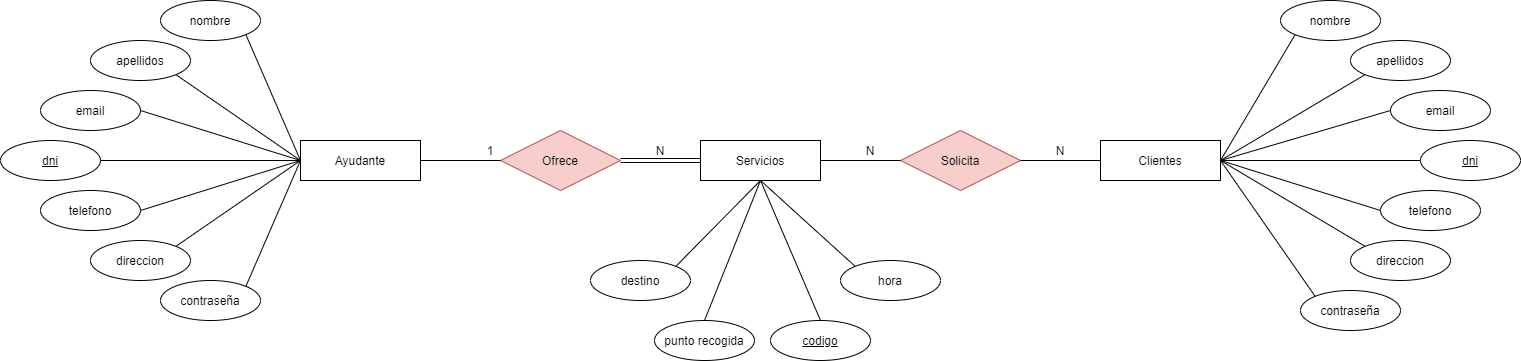

The diagram above was exported from draw.io. Its source (the exported page's mxGraphModel, read from the mxfile embedded in the PNG):
<mxGraphModel dx="2153" dy="806" grid="1" gridSize="10" guides="1" tooltips="1" connect="1" arrows="1" fold="1" page="1" pageScale="1" pageWidth="827" pageHeight="1169" math="0" shadow="0">
  <root>
    <mxCell id="0" />
    <mxCell id="1" parent="0" />
    <mxCell id="EDWRXGB4XxprMbLonBGh-1" value="Ofrece" style="shape=rhombus;perimeter=rhombusPerimeter;whiteSpace=wrap;html=1;align=center;fillColor=#f8cecc;strokeColor=#b85450;" parent="1" vertex="1">
      <mxGeometry x="160" y="310" width="120" height="60" as="geometry" />
    </mxCell>
    <mxCell id="EDWRXGB4XxprMbLonBGh-2" value="nombre" style="ellipse;whiteSpace=wrap;html=1;align=center;" parent="1" vertex="1">
      <mxGeometry x="-180" y="180" width="100" height="40" as="geometry" />
    </mxCell>
    <mxCell id="EDWRXGB4XxprMbLonBGh-3" value="Ayudante" style="whiteSpace=wrap;html=1;align=center;" parent="1" vertex="1">
      <mxGeometry x="-40" y="320" width="120" height="40" as="geometry" />
    </mxCell>
    <mxCell id="EDWRXGB4XxprMbLonBGh-6" value="Clientes" style="whiteSpace=wrap;html=1;align=center;" parent="1" vertex="1">
      <mxGeometry x="760" y="320" width="120" height="40" as="geometry" />
    </mxCell>
    <mxCell id="EDWRXGB4XxprMbLonBGh-7" value="apellidos" style="ellipse;whiteSpace=wrap;html=1;align=center;" parent="1" vertex="1">
      <mxGeometry x="-250" y="220" width="100" height="40" as="geometry" />
    </mxCell>
    <mxCell id="EDWRXGB4XxprMbLonBGh-9" value="direccion" style="ellipse;whiteSpace=wrap;html=1;align=center;" parent="1" vertex="1">
      <mxGeometry x="-250" y="420" width="100" height="40" as="geometry" />
    </mxCell>
    <mxCell id="EDWRXGB4XxprMbLonBGh-10" value="email" style="ellipse;whiteSpace=wrap;html=1;align=center;" parent="1" vertex="1">
      <mxGeometry x="-300" y="270" width="100" height="40" as="geometry" />
    </mxCell>
    <mxCell id="EDWRXGB4XxprMbLonBGh-11" value="telefono" style="ellipse;whiteSpace=wrap;html=1;align=center;" parent="1" vertex="1">
      <mxGeometry x="-300" y="370" width="100" height="40" as="geometry" />
    </mxCell>
    <mxCell id="EDWRXGB4XxprMbLonBGh-12" value="contraseña" style="ellipse;whiteSpace=wrap;html=1;align=center;" parent="1" vertex="1">
      <mxGeometry x="-180" y="460" width="100" height="40" as="geometry" />
    </mxCell>
    <mxCell id="EDWRXGB4XxprMbLonBGh-14" value="" style="endArrow=none;html=1;rounded=0;entryX=0;entryY=0.5;entryDx=0;entryDy=0;exitX=1;exitY=0.5;exitDx=0;exitDy=0;" parent="1" source="EDWRXGB4XxprMbLonBGh-10" target="EDWRXGB4XxprMbLonBGh-3" edge="1">
      <mxGeometry relative="1" as="geometry">
        <mxPoint x="-230" y="339.5" as="sourcePoint" />
        <mxPoint x="-70" y="339.5" as="targetPoint" />
      </mxGeometry>
    </mxCell>
    <mxCell id="EDWRXGB4XxprMbLonBGh-16" value="" style="endArrow=none;html=1;rounded=0;entryX=0;entryY=0.5;entryDx=0;entryDy=0;strokeWidth=1;exitX=1;exitY=1;exitDx=0;exitDy=0;" parent="1" source="EDWRXGB4XxprMbLonBGh-2" target="EDWRXGB4XxprMbLonBGh-3" edge="1">
      <mxGeometry relative="1" as="geometry">
        <mxPoint x="-90" y="230" as="sourcePoint" />
        <mxPoint x="70" y="230" as="targetPoint" />
      </mxGeometry>
    </mxCell>
    <mxCell id="EDWRXGB4XxprMbLonBGh-17" value="" style="endArrow=none;html=1;rounded=0;exitX=1;exitY=1;exitDx=0;exitDy=0;entryX=0;entryY=0.5;entryDx=0;entryDy=0;strokeWidth=1;" parent="1" source="EDWRXGB4XxprMbLonBGh-7" target="EDWRXGB4XxprMbLonBGh-3" edge="1">
      <mxGeometry relative="1" as="geometry">
        <mxPoint x="-40.00466094067258" y="410.00213562373096" as="sourcePoint" />
        <mxPoint x="14.639999999999986" y="535.86" as="targetPoint" />
      </mxGeometry>
    </mxCell>
    <mxCell id="EDWRXGB4XxprMbLonBGh-18" value="" style="endArrow=none;html=1;rounded=0;exitX=1;exitY=0.5;exitDx=0;exitDy=0;strokeWidth=1;" parent="1" source="EDWRXGB4XxprMbLonBGh-22" edge="1">
      <mxGeometry relative="1" as="geometry">
        <mxPoint x="-240" y="290" as="sourcePoint" />
        <mxPoint x="-40" y="340" as="targetPoint" />
      </mxGeometry>
    </mxCell>
    <mxCell id="EDWRXGB4XxprMbLonBGh-19" value="" style="endArrow=none;html=1;rounded=0;strokeWidth=1;exitX=1;exitY=0.5;exitDx=0;exitDy=0;entryX=0;entryY=0.5;entryDx=0;entryDy=0;" parent="1" source="EDWRXGB4XxprMbLonBGh-11" target="EDWRXGB4XxprMbLonBGh-3" edge="1">
      <mxGeometry relative="1" as="geometry">
        <mxPoint x="-200" y="390" as="sourcePoint" />
        <mxPoint x="-80" y="389.5" as="targetPoint" />
      </mxGeometry>
    </mxCell>
    <mxCell id="EDWRXGB4XxprMbLonBGh-20" value="" style="endArrow=none;html=1;rounded=0;exitX=1;exitY=0;exitDx=0;exitDy=0;entryX=0;entryY=0.5;entryDx=0;entryDy=0;strokeWidth=1;" parent="1" source="EDWRXGB4XxprMbLonBGh-9" target="EDWRXGB4XxprMbLonBGh-3" edge="1">
      <mxGeometry relative="1" as="geometry">
        <mxPoint x="-184.64466094067257" y="274.14213562373095" as="sourcePoint" />
        <mxPoint x="-20" y="360" as="targetPoint" />
      </mxGeometry>
    </mxCell>
    <mxCell id="EDWRXGB4XxprMbLonBGh-21" value="" style="endArrow=none;html=1;rounded=0;exitX=1;exitY=0;exitDx=0;exitDy=0;entryX=0;entryY=0.5;entryDx=0;entryDy=0;strokeWidth=1;" parent="1" source="EDWRXGB4XxprMbLonBGh-12" target="EDWRXGB4XxprMbLonBGh-3" edge="1">
      <mxGeometry relative="1" as="geometry">
        <mxPoint x="-174.64466094067257" y="284.14213562373095" as="sourcePoint" />
        <mxPoint x="-10" y="370" as="targetPoint" />
      </mxGeometry>
    </mxCell>
    <mxCell id="EDWRXGB4XxprMbLonBGh-22" value="dni" style="ellipse;whiteSpace=wrap;html=1;align=center;fontStyle=4;gradientColor=none;" parent="1" vertex="1">
      <mxGeometry x="-340" y="320" width="100" height="40" as="geometry" />
    </mxCell>
    <mxCell id="RCRq2T3j5EFMHrS2e1b3-1" value="" style="endArrow=none;html=1;rounded=0;exitX=1;exitY=0.5;exitDx=0;exitDy=0;strokeWidth=1;entryX=0;entryY=0.5;entryDx=0;entryDy=0;" parent="1" source="EDWRXGB4XxprMbLonBGh-3" target="EDWRXGB4XxprMbLonBGh-1" edge="1">
      <mxGeometry relative="1" as="geometry">
        <mxPoint x="119.99533905932742" y="184.14213562373106" as="sourcePoint" />
        <mxPoint x="150" y="350" as="targetPoint" />
      </mxGeometry>
    </mxCell>
    <mxCell id="9gzF3KcjGeslVPaYoZhu-1" value="nombre" style="ellipse;whiteSpace=wrap;html=1;align=center;" parent="1" vertex="1">
      <mxGeometry x="940" y="180" width="100" height="40" as="geometry" />
    </mxCell>
    <mxCell id="9gzF3KcjGeslVPaYoZhu-2" value="apellidos" style="ellipse;whiteSpace=wrap;html=1;align=center;" parent="1" vertex="1">
      <mxGeometry x="1010" y="220" width="100" height="40" as="geometry" />
    </mxCell>
    <mxCell id="9gzF3KcjGeslVPaYoZhu-3" value="direccion" style="ellipse;whiteSpace=wrap;html=1;align=center;" parent="1" vertex="1">
      <mxGeometry x="1010" y="420" width="100" height="40" as="geometry" />
    </mxCell>
    <mxCell id="9gzF3KcjGeslVPaYoZhu-4" value="email" style="ellipse;whiteSpace=wrap;html=1;align=center;" parent="1" vertex="1">
      <mxGeometry x="1050" y="270" width="100" height="40" as="geometry" />
    </mxCell>
    <mxCell id="9gzF3KcjGeslVPaYoZhu-5" value="telefono" style="ellipse;whiteSpace=wrap;html=1;align=center;" parent="1" vertex="1">
      <mxGeometry x="1040" y="370" width="100" height="40" as="geometry" />
    </mxCell>
    <mxCell id="9gzF3KcjGeslVPaYoZhu-6" value="contraseña" style="ellipse;whiteSpace=wrap;html=1;align=center;" parent="1" vertex="1">
      <mxGeometry x="960" y="470" width="100" height="40" as="geometry" />
    </mxCell>
    <mxCell id="9gzF3KcjGeslVPaYoZhu-7" value="" style="endArrow=none;html=1;rounded=0;entryX=1;entryY=0.5;entryDx=0;entryDy=0;exitX=0;exitY=0.5;exitDx=0;exitDy=0;" parent="1" source="9gzF3KcjGeslVPaYoZhu-4" target="EDWRXGB4XxprMbLonBGh-6" edge="1">
      <mxGeometry relative="1" as="geometry">
        <mxPoint x="710" y="339.5" as="sourcePoint" />
        <mxPoint x="900" y="340" as="targetPoint" />
      </mxGeometry>
    </mxCell>
    <mxCell id="9gzF3KcjGeslVPaYoZhu-8" value="" style="endArrow=none;html=1;rounded=0;entryX=1;entryY=0.5;entryDx=0;entryDy=0;strokeWidth=1;exitX=0;exitY=1;exitDx=0;exitDy=0;" parent="1" source="9gzF3KcjGeslVPaYoZhu-1" target="EDWRXGB4XxprMbLonBGh-6" edge="1">
      <mxGeometry relative="1" as="geometry">
        <mxPoint x="850" y="230" as="sourcePoint" />
        <mxPoint x="900" y="340" as="targetPoint" />
      </mxGeometry>
    </mxCell>
    <mxCell id="9gzF3KcjGeslVPaYoZhu-9" value="" style="endArrow=none;html=1;rounded=0;exitX=0;exitY=1;exitDx=0;exitDy=0;strokeWidth=1;entryX=1;entryY=0.5;entryDx=0;entryDy=0;" parent="1" source="9gzF3KcjGeslVPaYoZhu-2" target="EDWRXGB4XxprMbLonBGh-6" edge="1">
      <mxGeometry relative="1" as="geometry">
        <mxPoint x="899.9953390593273" y="410.00213562373096" as="sourcePoint" />
        <mxPoint x="900" y="340" as="targetPoint" />
      </mxGeometry>
    </mxCell>
    <mxCell id="9gzF3KcjGeslVPaYoZhu-10" value="" style="endArrow=none;html=1;rounded=0;strokeWidth=1;exitX=0;exitY=0.5;exitDx=0;exitDy=0;entryX=1;entryY=0.5;entryDx=0;entryDy=0;" parent="1" source="9gzF3KcjGeslVPaYoZhu-15" target="EDWRXGB4XxprMbLonBGh-6" edge="1">
      <mxGeometry relative="1" as="geometry">
        <mxPoint x="1100" y="340" as="sourcePoint" />
        <mxPoint x="900" y="340" as="targetPoint" />
      </mxGeometry>
    </mxCell>
    <mxCell id="9gzF3KcjGeslVPaYoZhu-11" value="" style="endArrow=none;html=1;rounded=0;strokeWidth=1;exitX=0;exitY=0.5;exitDx=0;exitDy=0;entryX=1;entryY=0.5;entryDx=0;entryDy=0;" parent="1" source="9gzF3KcjGeslVPaYoZhu-5" target="EDWRXGB4XxprMbLonBGh-6" edge="1">
      <mxGeometry relative="1" as="geometry">
        <mxPoint x="740" y="390" as="sourcePoint" />
        <mxPoint x="900" y="340" as="targetPoint" />
      </mxGeometry>
    </mxCell>
    <mxCell id="9gzF3KcjGeslVPaYoZhu-12" value="" style="endArrow=none;html=1;rounded=0;exitX=0;exitY=0;exitDx=0;exitDy=0;entryX=1;entryY=0.5;entryDx=0;entryDy=0;strokeWidth=1;" parent="1" source="9gzF3KcjGeslVPaYoZhu-3" target="EDWRXGB4XxprMbLonBGh-6" edge="1">
      <mxGeometry relative="1" as="geometry">
        <mxPoint x="755.3553390593274" y="274.14213562373095" as="sourcePoint" />
        <mxPoint x="900" y="340" as="targetPoint" />
      </mxGeometry>
    </mxCell>
    <mxCell id="9gzF3KcjGeslVPaYoZhu-13" value="" style="endArrow=none;html=1;rounded=0;exitX=0;exitY=0;exitDx=0;exitDy=0;entryX=1;entryY=0.5;entryDx=0;entryDy=0;strokeWidth=1;" parent="1" source="9gzF3KcjGeslVPaYoZhu-6" target="EDWRXGB4XxprMbLonBGh-6" edge="1">
      <mxGeometry relative="1" as="geometry">
        <mxPoint x="765.3553390593274" y="284.14213562373095" as="sourcePoint" />
        <mxPoint x="900" y="340" as="targetPoint" />
      </mxGeometry>
    </mxCell>
    <mxCell id="9gzF3KcjGeslVPaYoZhu-15" value="dni" style="ellipse;whiteSpace=wrap;html=1;align=center;fontStyle=4;gradientColor=none;" parent="1" vertex="1">
      <mxGeometry x="1080" y="320" width="100" height="40" as="geometry" />
    </mxCell>
    <mxCell id="9gzF3KcjGeslVPaYoZhu-20" value="1" style="text;html=1;strokeColor=none;fillColor=none;align=center;verticalAlign=middle;whiteSpace=wrap;rounded=0;" parent="1" vertex="1">
      <mxGeometry x="130" y="320" width="40" height="20" as="geometry" />
    </mxCell>
    <mxCell id="JI3-GfDhtr05L1PY2nu9-1" value="Servicios" style="rounded=0;whiteSpace=wrap;html=1;" parent="1" vertex="1">
      <mxGeometry x="360" y="320" width="120" height="40" as="geometry" />
    </mxCell>
    <mxCell id="JI3-GfDhtr05L1PY2nu9-2" value="Solicita" style="shape=rhombus;perimeter=rhombusPerimeter;whiteSpace=wrap;html=1;align=center;fillColor=#f8cecc;strokeColor=#b85450;" parent="1" vertex="1">
      <mxGeometry x="560" y="310" width="120" height="60" as="geometry" />
    </mxCell>
    <mxCell id="JI3-GfDhtr05L1PY2nu9-3" value="" style="endArrow=none;html=1;rounded=0;exitX=1;exitY=0.5;exitDx=0;exitDy=0;strokeWidth=1;entryX=0;entryY=0.5;entryDx=0;entryDy=0;" parent="1" source="JI3-GfDhtr05L1PY2nu9-2" target="EDWRXGB4XxprMbLonBGh-6" edge="1">
      <mxGeometry relative="1" as="geometry">
        <mxPoint x="320" y="260" as="sourcePoint" />
        <mxPoint x="362" y="190" as="targetPoint" />
        <Array as="points" />
      </mxGeometry>
    </mxCell>
    <mxCell id="JI3-GfDhtr05L1PY2nu9-9" value="" style="endArrow=none;html=1;rounded=0;exitX=1;exitY=0.5;exitDx=0;exitDy=0;strokeWidth=1;entryX=0;entryY=0.5;entryDx=0;entryDy=0;" parent="1" source="JI3-GfDhtr05L1PY2nu9-1" target="JI3-GfDhtr05L1PY2nu9-2" edge="1">
      <mxGeometry relative="1" as="geometry">
        <mxPoint x="480" y="339.5" as="sourcePoint" />
        <mxPoint x="560" y="339.5" as="targetPoint" />
      </mxGeometry>
    </mxCell>
    <mxCell id="JI3-GfDhtr05L1PY2nu9-10" value="N" style="text;html=1;strokeColor=none;fillColor=none;align=center;verticalAlign=middle;whiteSpace=wrap;rounded=0;" parent="1" vertex="1">
      <mxGeometry x="300" y="320" width="40" height="20" as="geometry" />
    </mxCell>
    <mxCell id="JI3-GfDhtr05L1PY2nu9-11" value="N" style="text;html=1;strokeColor=none;fillColor=none;align=center;verticalAlign=middle;whiteSpace=wrap;rounded=0;" parent="1" vertex="1">
      <mxGeometry x="510" y="320" width="40" height="20" as="geometry" />
    </mxCell>
    <mxCell id="JI3-GfDhtr05L1PY2nu9-12" value="N" style="text;html=1;strokeColor=none;fillColor=none;align=center;verticalAlign=middle;whiteSpace=wrap;rounded=0;" parent="1" vertex="1">
      <mxGeometry x="700" y="320" width="40" height="20" as="geometry" />
    </mxCell>
    <mxCell id="JI3-GfDhtr05L1PY2nu9-15" value="" style="shape=link;html=1;exitX=1;exitY=0.5;exitDx=0;exitDy=0;entryX=0;entryY=0.5;entryDx=0;entryDy=0;" parent="1" source="EDWRXGB4XxprMbLonBGh-1" target="JI3-GfDhtr05L1PY2nu9-1" edge="1">
      <mxGeometry width="50" height="50" relative="1" as="geometry">
        <mxPoint x="410" y="450" as="sourcePoint" />
        <mxPoint x="460" y="400" as="targetPoint" />
      </mxGeometry>
    </mxCell>
    <mxCell id="JI3-GfDhtr05L1PY2nu9-17" value="punto recogida" style="ellipse;whiteSpace=wrap;html=1;align=center;" parent="1" vertex="1">
      <mxGeometry x="314" y="500" width="100" height="40" as="geometry" />
    </mxCell>
    <mxCell id="JI3-GfDhtr05L1PY2nu9-18" value="codigo" style="ellipse;whiteSpace=wrap;html=1;align=center;fontStyle=4;gradientColor=none;" parent="1" vertex="1">
      <mxGeometry x="430" y="500" width="100" height="40" as="geometry" />
    </mxCell>
    <mxCell id="JI3-GfDhtr05L1PY2nu9-19" value="destino" style="ellipse;whiteSpace=wrap;html=1;align=center;" parent="1" vertex="1">
      <mxGeometry x="250" y="440" width="100" height="40" as="geometry" />
    </mxCell>
    <mxCell id="JI3-GfDhtr05L1PY2nu9-20" value="hora" style="ellipse;whiteSpace=wrap;html=1;align=center;" parent="1" vertex="1">
      <mxGeometry x="500" y="440" width="100" height="40" as="geometry" />
    </mxCell>
    <mxCell id="JI3-GfDhtr05L1PY2nu9-21" value="" style="endArrow=none;html=1;rounded=0;exitX=0.5;exitY=0;exitDx=0;exitDy=0;strokeWidth=1;entryX=0.5;entryY=1;entryDx=0;entryDy=0;" parent="1" source="JI3-GfDhtr05L1PY2nu9-18" target="JI3-GfDhtr05L1PY2nu9-1" edge="1">
      <mxGeometry relative="1" as="geometry">
        <mxPoint x="380" y="400" as="sourcePoint" />
        <mxPoint x="460" y="400" as="targetPoint" />
      </mxGeometry>
    </mxCell>
    <mxCell id="JI3-GfDhtr05L1PY2nu9-22" value="" style="endArrow=none;html=1;rounded=0;exitX=1;exitY=0;exitDx=0;exitDy=0;strokeWidth=1;entryX=0.5;entryY=1;entryDx=0;entryDy=0;" parent="1" source="JI3-GfDhtr05L1PY2nu9-19" target="JI3-GfDhtr05L1PY2nu9-1" edge="1">
      <mxGeometry relative="1" as="geometry">
        <mxPoint x="340" y="400" as="sourcePoint" />
        <mxPoint x="420" y="360" as="targetPoint" />
      </mxGeometry>
    </mxCell>
    <mxCell id="JI3-GfDhtr05L1PY2nu9-23" value="" style="endArrow=none;html=1;rounded=0;exitX=0.5;exitY=0;exitDx=0;exitDy=0;strokeWidth=1;entryX=0.5;entryY=1;entryDx=0;entryDy=0;" parent="1" source="JI3-GfDhtr05L1PY2nu9-17" target="JI3-GfDhtr05L1PY2nu9-1" edge="1">
      <mxGeometry relative="1" as="geometry">
        <mxPoint x="360" y="439" as="sourcePoint" />
        <mxPoint x="440" y="439" as="targetPoint" />
      </mxGeometry>
    </mxCell>
    <mxCell id="JI3-GfDhtr05L1PY2nu9-24" value="" style="endArrow=none;html=1;rounded=0;exitX=0.5;exitY=1;exitDx=0;exitDy=0;strokeWidth=1;entryX=0;entryY=0;entryDx=0;entryDy=0;" parent="1" source="JI3-GfDhtr05L1PY2nu9-1" target="JI3-GfDhtr05L1PY2nu9-20" edge="1">
      <mxGeometry relative="1" as="geometry">
        <mxPoint x="430" y="389.5" as="sourcePoint" />
        <mxPoint x="510" y="389.5" as="targetPoint" />
      </mxGeometry>
    </mxCell>
  </root>
</mxGraphModel>